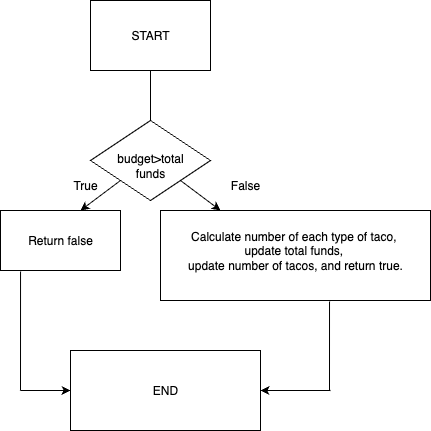

The diagram above was exported from draw.io. Its source (the exported page's mxGraphModel, read from the mxfile embedded in the PNG):
<mxGraphModel dx="946" dy="534" grid="1" gridSize="10" guides="1" tooltips="1" connect="1" arrows="1" fold="1" page="1" pageScale="1" pageWidth="850" pageHeight="1100" math="0" shadow="0">
  <root>
    <mxCell id="0" />
    <mxCell id="1" parent="0" />
    <mxCell id="jeLURBPgshgXnzUQ0MJg-2" value="START" style="text;strokeColor=none;align=center;fillColor=none;html=1;verticalAlign=middle;whiteSpace=wrap;rounded=0;" parent="1" vertex="1">
      <mxGeometry x="390" y="30" width="60" height="50" as="geometry" />
    </mxCell>
    <mxCell id="jeLURBPgshgXnzUQ0MJg-5" value="" style="endArrow=none;html=1;rounded=0;" parent="1" target="jeLURBPgshgXnzUQ0MJg-2" edge="1">
      <mxGeometry width="50" height="50" relative="1" as="geometry">
        <mxPoint x="420" y="130" as="sourcePoint" />
        <mxPoint x="450" y="250" as="targetPoint" />
        <Array as="points" />
      </mxGeometry>
    </mxCell>
    <mxCell id="jeLURBPgshgXnzUQ0MJg-6" value="" style="rhombus;whiteSpace=wrap;html=1;" parent="1" vertex="1">
      <mxGeometry x="360" y="130" width="120" height="80" as="geometry" />
    </mxCell>
    <mxCell id="jeLURBPgshgXnzUQ0MJg-7" value="budget&amp;gt;total funds" style="text;strokeColor=none;align=center;fillColor=none;html=1;verticalAlign=middle;whiteSpace=wrap;rounded=0;" parent="1" vertex="1">
      <mxGeometry x="380" y="160" width="80" height="30" as="geometry" />
    </mxCell>
    <mxCell id="jeLURBPgshgXnzUQ0MJg-9" value="True" style="text;strokeColor=none;align=center;fillColor=none;html=1;verticalAlign=middle;whiteSpace=wrap;rounded=0;" parent="1" vertex="1">
      <mxGeometry x="320" y="170" width="70" height="50" as="geometry" />
    </mxCell>
    <mxCell id="jeLURBPgshgXnzUQ0MJg-12" value="" style="endArrow=classic;html=1;rounded=0;" parent="1" edge="1">
      <mxGeometry width="50" height="50" relative="1" as="geometry">
        <mxPoint x="390" y="190" as="sourcePoint" />
        <mxPoint x="350" y="220" as="targetPoint" />
      </mxGeometry>
    </mxCell>
    <mxCell id="jeLURBPgshgXnzUQ0MJg-14" value="" style="endArrow=classic;html=1;rounded=0;exitX=1;exitY=1;exitDx=0;exitDy=0;" parent="1" source="jeLURBPgshgXnzUQ0MJg-6" edge="1">
      <mxGeometry width="50" height="50" relative="1" as="geometry">
        <mxPoint x="460" y="220" as="sourcePoint" />
        <mxPoint x="490" y="220" as="targetPoint" />
      </mxGeometry>
    </mxCell>
    <mxCell id="jeLURBPgshgXnzUQ0MJg-15" value="False" style="text;strokeColor=none;align=center;fillColor=none;html=1;verticalAlign=middle;whiteSpace=wrap;rounded=0;" parent="1" vertex="1">
      <mxGeometry x="480" y="170" width="70" height="50" as="geometry" />
    </mxCell>
    <mxCell id="jeLURBPgshgXnzUQ0MJg-17" value="Return false" style="rounded=0;whiteSpace=wrap;html=1;" parent="1" vertex="1">
      <mxGeometry x="270" y="220" width="120" height="60" as="geometry" />
    </mxCell>
    <mxCell id="jeLURBPgshgXnzUQ0MJg-18" value="" style="rounded=0;whiteSpace=wrap;html=1;" parent="1" vertex="1">
      <mxGeometry x="360" y="10" width="120" height="70" as="geometry" />
    </mxCell>
    <mxCell id="jeLURBPgshgXnzUQ0MJg-19" value="START" style="text;strokeColor=none;align=center;fillColor=none;html=1;verticalAlign=middle;whiteSpace=wrap;rounded=0;" parent="1" vertex="1">
      <mxGeometry x="395" y="25" width="50" height="40" as="geometry" />
    </mxCell>
    <mxCell id="jeLURBPgshgXnzUQ0MJg-34" style="edgeStyle=orthogonalEdgeStyle;rounded=0;orthogonalLoop=1;jettySize=auto;html=1;exitX=0.5;exitY=1;exitDx=0;exitDy=0;" parent="1" edge="1">
      <mxGeometry relative="1" as="geometry">
        <mxPoint x="505" y="410" as="sourcePoint" />
        <mxPoint x="505" y="410" as="targetPoint" />
      </mxGeometry>
    </mxCell>
    <mxCell id="jeLURBPgshgXnzUQ0MJg-35" value="" style="rounded=0;whiteSpace=wrap;html=1;" parent="1" vertex="1">
      <mxGeometry x="430" y="220" width="270" height="90" as="geometry" />
    </mxCell>
    <mxCell id="jeLURBPgshgXnzUQ0MJg-39" value="Calculate number of each type of taco,&amp;nbsp;&lt;div&gt;update total funds,&amp;nbsp;&lt;/div&gt;&lt;div&gt;update number of tacos, and return true.&lt;/div&gt;" style="text;strokeColor=none;align=center;fillColor=none;html=1;verticalAlign=middle;whiteSpace=wrap;rounded=0;" parent="1" vertex="1">
      <mxGeometry x="440" y="230" width="250" height="60" as="geometry" />
    </mxCell>
    <mxCell id="jeLURBPgshgXnzUQ0MJg-41" value="" style="endArrow=none;html=1;rounded=0;exitX=0.167;exitY=1.017;exitDx=0;exitDy=0;exitPerimeter=0;" parent="1" source="jeLURBPgshgXnzUQ0MJg-17" edge="1">
      <mxGeometry width="50" height="50" relative="1" as="geometry">
        <mxPoint x="390" y="360" as="sourcePoint" />
        <mxPoint x="290" y="400" as="targetPoint" />
      </mxGeometry>
    </mxCell>
    <mxCell id="jeLURBPgshgXnzUQ0MJg-42" value="" style="endArrow=classic;html=1;rounded=0;" parent="1" edge="1">
      <mxGeometry width="50" height="50" relative="1" as="geometry">
        <mxPoint x="290" y="400" as="sourcePoint" />
        <mxPoint x="340" y="400" as="targetPoint" />
      </mxGeometry>
    </mxCell>
    <mxCell id="jeLURBPgshgXnzUQ0MJg-44" value="" style="endArrow=classic;html=1;rounded=0;" parent="1" edge="1">
      <mxGeometry width="50" height="50" relative="1" as="geometry">
        <mxPoint x="600" y="400" as="sourcePoint" />
        <mxPoint x="530" y="400" as="targetPoint" />
      </mxGeometry>
    </mxCell>
    <mxCell id="jeLURBPgshgXnzUQ0MJg-47" value="" style="endArrow=none;html=1;rounded=0;entryX=0.626;entryY=1.011;entryDx=0;entryDy=0;entryPerimeter=0;" parent="1" target="jeLURBPgshgXnzUQ0MJg-35" edge="1">
      <mxGeometry width="50" height="50" relative="1" as="geometry">
        <mxPoint x="599" y="400" as="sourcePoint" />
        <mxPoint x="440" y="310" as="targetPoint" />
      </mxGeometry>
    </mxCell>
    <mxCell id="jeLURBPgshgXnzUQ0MJg-48" value="" style="rounded=0;whiteSpace=wrap;html=1;" parent="1" vertex="1">
      <mxGeometry x="340" y="360" width="190" height="80" as="geometry" />
    </mxCell>
    <mxCell id="jeLURBPgshgXnzUQ0MJg-49" value="END" style="text;strokeColor=none;align=center;fillColor=none;html=1;verticalAlign=middle;whiteSpace=wrap;rounded=0;" parent="1" vertex="1">
      <mxGeometry x="400" y="380" width="70" height="40" as="geometry" />
    </mxCell>
  </root>
</mxGraphModel>